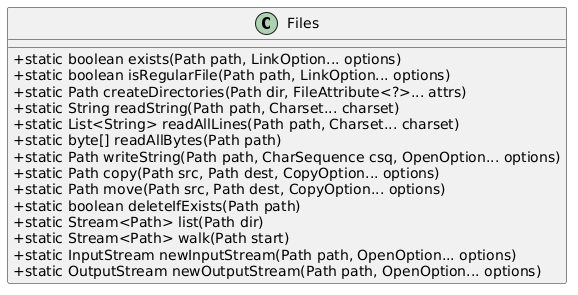

The diagram above was rendered by PlantUML. Its source (embedded in the PNG):
@startuml
' PlantUML class diagram for java.nio.file.Files (utility class)
skinparam classAttributeIconSize 0

class Files {
  +static boolean exists(Path path, LinkOption... options)
  +static boolean isRegularFile(Path path, LinkOption... options)
  +static Path createDirectories(Path dir, FileAttribute<?>... attrs)
  +static String readString(Path path, Charset... charset)
  +static List<String> readAllLines(Path path, Charset... charset)
  +static byte[] readAllBytes(Path path)
  +static Path writeString(Path path, CharSequence csq, OpenOption... options)
  +static Path copy(Path src, Path dest, CopyOption... options)
  +static Path move(Path src, Path dest, CopyOption... options)
  +static boolean deleteIfExists(Path path)
  +static Stream<Path> list(Path dir)
  +static Stream<Path> walk(Path start)
  +static InputStream newInputStream(Path path, OpenOption... options)
  +static OutputStream newOutputStream(Path path, OpenOption... options)
}

@enduml